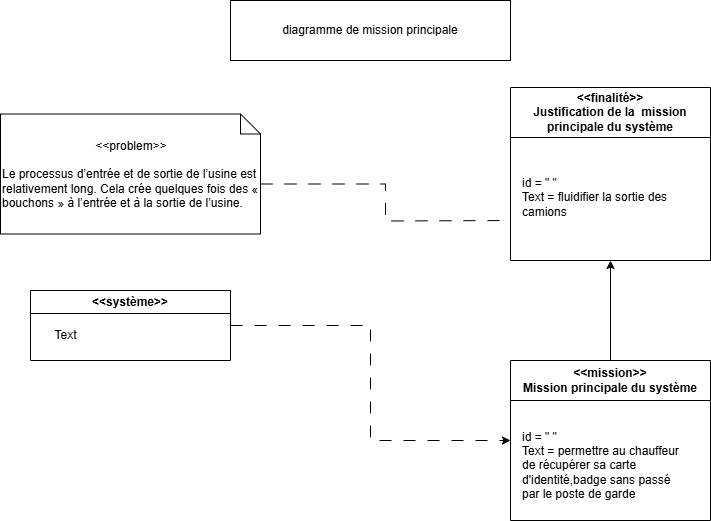

The diagram above was exported from draw.io. Its source (the exported page's mxGraphModel, read from the mxfile embedded in the PNG):
<mxGraphModel dx="1426" dy="789" grid="1" gridSize="10" guides="1" tooltips="1" connect="1" arrows="1" fold="1" page="1" pageScale="1" pageWidth="827" pageHeight="1169" math="0" shadow="0">
  <root>
    <mxCell id="0" />
    <mxCell id="1" parent="0" />
    <mxCell id="rYg-kJCz1UlIEpsMHl_8-1" value="diagramme de mission principale" style="rounded=0;whiteSpace=wrap;html=1;" parent="1" vertex="1">
      <mxGeometry x="280" y="60" width="280" height="60" as="geometry" />
    </mxCell>
    <mxCell id="rYg-kJCz1UlIEpsMHl_8-16" style="edgeStyle=orthogonalEdgeStyle;rounded=0;orthogonalLoop=1;jettySize=auto;html=1;exitX=0;exitY=0;exitDx=260;exitDy=70;exitPerimeter=0;endArrow=none;startFill=0;dashed=1;dashPattern=12 12;" parent="1" source="rYg-kJCz1UlIEpsMHl_8-2" edge="1">
      <mxGeometry relative="1" as="geometry">
        <mxPoint x="560" y="280" as="targetPoint" />
      </mxGeometry>
    </mxCell>
    <mxCell id="rYg-kJCz1UlIEpsMHl_8-2" value="&lt;div style=&quot;text-align: center;&quot;&gt;&lt;span style=&quot;background-color: transparent; color: light-dark(rgb(0, 0, 0), rgb(255, 255, 255));&quot;&gt;&amp;lt;&amp;lt;problem&amp;gt;&amp;gt;&lt;/span&gt;&lt;/div&gt;&lt;div style=&quot;text-align: center;&quot;&gt;&lt;span style=&quot;background-color: transparent; color: light-dark(rgb(0, 0, 0), rgb(255, 255, 255));&quot;&gt;&lt;br&gt;&lt;/span&gt;&lt;/div&gt;&lt;div&gt;Le processus d’entrée et de sortie de l’usine est relativement long. Cela crée quelques fois des « bouchons » à l’entrée et à la sortie de l’usine.&amp;nbsp;&lt;/div&gt;" style="shape=note;size=20;whiteSpace=wrap;html=1;align=left;" parent="1" vertex="1">
      <mxGeometry x="50" y="173.5" width="260" height="120" as="geometry" />
    </mxCell>
    <mxCell id="rYg-kJCz1UlIEpsMHl_8-7" value="&amp;lt;&amp;lt;finalité&amp;gt;&amp;gt;&lt;div&gt;Justification de la&amp;nbsp; mission principale du système&lt;/div&gt;" style="swimlane;whiteSpace=wrap;html=1;startSize=50;" parent="1" vertex="1">
      <mxGeometry x="560" y="147" width="200" height="173" as="geometry" />
    </mxCell>
    <mxCell id="rYg-kJCz1UlIEpsMHl_8-13" value="&lt;div&gt;id = &quot; &quot;&lt;/div&gt;Text = fluidifier la sortie des camions" style="text;html=1;align=left;verticalAlign=middle;whiteSpace=wrap;rounded=0;" parent="rYg-kJCz1UlIEpsMHl_8-7" vertex="1">
      <mxGeometry x="10" y="60" width="180" height="100" as="geometry" />
    </mxCell>
    <mxCell id="rYg-kJCz1UlIEpsMHl_8-17" style="edgeStyle=orthogonalEdgeStyle;rounded=0;orthogonalLoop=1;jettySize=auto;html=1;entryX=0.5;entryY=1;entryDx=0;entryDy=0;" parent="1" source="rYg-kJCz1UlIEpsMHl_8-9" target="rYg-kJCz1UlIEpsMHl_8-7" edge="1">
      <mxGeometry relative="1" as="geometry" />
    </mxCell>
    <mxCell id="rYg-kJCz1UlIEpsMHl_8-9" value="&amp;lt;&amp;lt;mission&amp;gt;&amp;gt;&lt;div&gt;Mission principale du système&lt;/div&gt;" style="swimlane;whiteSpace=wrap;html=1;startSize=40;" parent="1" vertex="1">
      <mxGeometry x="560" y="420" width="200" height="160" as="geometry" />
    </mxCell>
    <mxCell id="rYg-kJCz1UlIEpsMHl_8-12" value="&lt;div&gt;id = &quot; &quot;&lt;/div&gt;Text = permettre au chauffeur de récupérer sa carte d'identité,badge sans passé par le poste de garde" style="text;html=1;align=left;verticalAlign=middle;whiteSpace=wrap;rounded=0;" parent="rYg-kJCz1UlIEpsMHl_8-9" vertex="1">
      <mxGeometry x="10" y="50" width="170" height="110" as="geometry" />
    </mxCell>
    <mxCell id="rYg-kJCz1UlIEpsMHl_8-15" style="rounded=0;orthogonalLoop=1;jettySize=auto;html=1;exitX=1;exitY=0.5;exitDx=0;exitDy=0;entryX=0;entryY=0.5;entryDx=0;entryDy=0;dashed=1;edgeStyle=orthogonalEdgeStyle;dashPattern=12 12;" parent="1" source="rYg-kJCz1UlIEpsMHl_8-10" target="rYg-kJCz1UlIEpsMHl_8-9" edge="1">
      <mxGeometry relative="1" as="geometry" />
    </mxCell>
    <mxCell id="rYg-kJCz1UlIEpsMHl_8-10" value="&amp;lt;&amp;lt;système&amp;gt;&amp;gt;" style="swimlane;whiteSpace=wrap;html=1;" parent="1" vertex="1">
      <mxGeometry x="80" y="350" width="200" height="70" as="geometry" />
    </mxCell>
    <mxCell id="WXS5rT2g_wdYvLID3JTK-1" value="Text" style="text;html=1;align=center;verticalAlign=middle;resizable=0;points=[];autosize=1;strokeColor=none;fillColor=none;" parent="rYg-kJCz1UlIEpsMHl_8-10" vertex="1">
      <mxGeometry x="10" y="30" width="50" height="30" as="geometry" />
    </mxCell>
  </root>
</mxGraphModel>